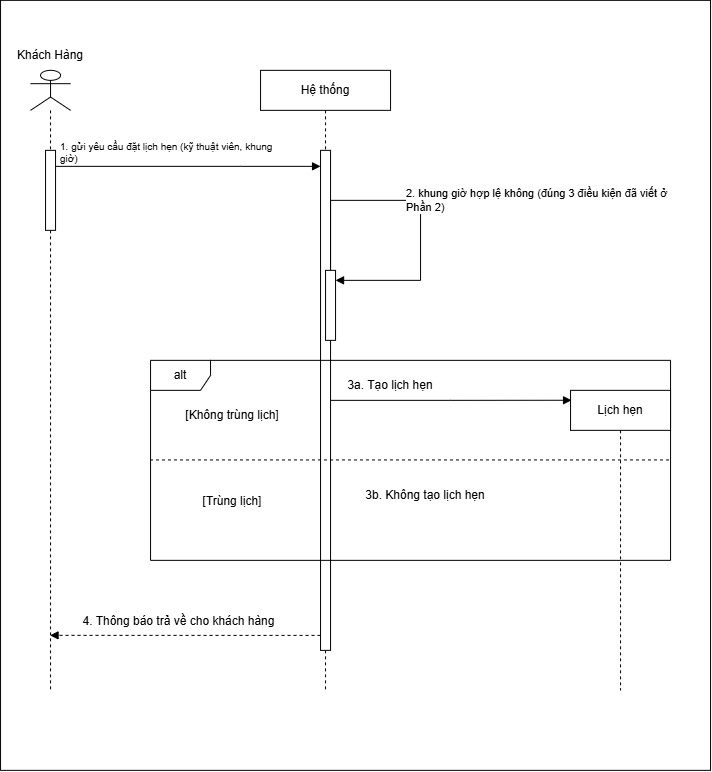

The diagram above was exported from draw.io. Its source (the exported page's mxGraphModel, read from the mxfile embedded in the PNG):
<mxGraphModel dx="1654" dy="918" grid="1" gridSize="10" guides="1" tooltips="1" connect="1" arrows="1" fold="1" page="1" pageScale="1" pageWidth="850" pageHeight="1100" math="0" shadow="0">
  <root>
    <mxCell id="0" />
    <mxCell id="1" parent="0" />
    <mxCell id="TEzvJsUMXfFLm6wdt5Ds-42" parent="1" style="html=1;whiteSpace=wrap;" value="" vertex="1">
      <mxGeometry height="770" width="710" x="120" y="50" as="geometry" />
    </mxCell>
    <mxCell id="TEzvJsUMXfFLm6wdt5Ds-19" parent="1" style="shape=umlLifeline;perimeter=lifelinePerimeter;whiteSpace=wrap;html=1;container=1;dropTarget=0;collapsible=0;recursiveResize=0;outlineConnect=0;portConstraint=eastwest;newEdgeStyle={&quot;curved&quot;:0,&quot;rounded&quot;:0};" value="Hệ thống" vertex="1">
      <mxGeometry height="620" width="130" x="380" y="120" as="geometry" />
    </mxCell>
    <mxCell id="TEzvJsUMXfFLm6wdt5Ds-25" parent="TEzvJsUMXfFLm6wdt5Ds-19" style="html=1;points=[[0,0,0,0,5],[0,1,0,0,-5],[1,0,0,0,5],[1,1,0,0,-5]];perimeter=orthogonalPerimeter;outlineConnect=0;targetShapes=umlLifeline;portConstraint=eastwest;newEdgeStyle={&quot;curved&quot;:0,&quot;rounded&quot;:0};" value="" vertex="1">
      <mxGeometry height="500" width="10" x="60" y="80" as="geometry" />
    </mxCell>
    <mxCell id="TEzvJsUMXfFLm6wdt5Ds-29" edge="1" parent="TEzvJsUMXfFLm6wdt5Ds-19" style="html=1;align=left;spacingLeft=2;endArrow=block;rounded=0;edgeStyle=orthogonalEdgeStyle;curved=0;rounded=0;" target="TEzvJsUMXfFLm6wdt5Ds-28" value="&lt;div&gt;2. khung giờ hợp lệ không (đúng 3 điều kiện đã viết ở&lt;/div&gt;&lt;div&gt;Phần 2)&lt;/div&gt;">
      <mxGeometry relative="1" as="geometry">
        <Array as="points">
          <mxPoint x="70.02" y="130" />
          <mxPoint x="160.02" y="130" />
          <mxPoint x="160.02" y="210" />
        </Array>
        <mxPoint x="70" y="240" as="sourcePoint" />
        <mxPoint x="110" y="255.03999999999996" as="targetPoint" />
      </mxGeometry>
    </mxCell>
    <mxCell id="TEzvJsUMXfFLm6wdt5Ds-28" parent="TEzvJsUMXfFLm6wdt5Ds-19" style="html=1;points=[[0,0,0,0,5],[0,1,0,0,-5],[1,0,0,0,5],[1,1,0,0,-5]];perimeter=orthogonalPerimeter;outlineConnect=0;targetShapes=umlLifeline;portConstraint=eastwest;newEdgeStyle={&quot;curved&quot;:0,&quot;rounded&quot;:0};" value="" vertex="1">
      <mxGeometry height="70" width="10" x="65" y="200" as="geometry" />
    </mxCell>
    <mxCell id="TEzvJsUMXfFLm6wdt5Ds-22" parent="1" style="shape=umlLifeline;perimeter=lifelinePerimeter;whiteSpace=wrap;html=1;container=1;dropTarget=0;collapsible=0;recursiveResize=0;outlineConnect=0;portConstraint=eastwest;newEdgeStyle={&quot;curved&quot;:0,&quot;rounded&quot;:0};participant=umlActor;" value="" vertex="1">
      <mxGeometry height="620" width="40" x="150" y="120" as="geometry" />
    </mxCell>
    <mxCell id="TEzvJsUMXfFLm6wdt5Ds-24" parent="TEzvJsUMXfFLm6wdt5Ds-22" style="html=1;points=[[0,0,0,0,5],[0,1,0,0,-5],[1,0,0,0,5],[1,1,0,0,-5]];perimeter=orthogonalPerimeter;outlineConnect=0;targetShapes=umlLifeline;portConstraint=eastwest;newEdgeStyle={&quot;curved&quot;:0,&quot;rounded&quot;:0};" value="" vertex="1">
      <mxGeometry height="80" width="10" x="15" y="80" as="geometry" />
    </mxCell>
    <mxCell id="TEzvJsUMXfFLm6wdt5Ds-23" parent="1" style="text;html=1;whiteSpace=wrap;strokeColor=none;fillColor=none;align=center;verticalAlign=middle;rounded=0;" value="Khách Hàng" vertex="1">
      <mxGeometry height="30" width="80" x="130" y="90" as="geometry" />
    </mxCell>
    <mxCell id="TEzvJsUMXfFLm6wdt5Ds-26" edge="1" parent="1" style="endArrow=block;endFill=1;html=1;edgeStyle=orthogonalEdgeStyle;align=left;verticalAlign=top;rounded=0;" value="">
      <mxGeometry relative="1" x="-1" as="geometry">
        <Array as="points">
          <mxPoint x="360" y="216" />
          <mxPoint x="360" y="216" />
        </Array>
        <mxPoint x="175" y="216" as="sourcePoint" />
        <mxPoint x="440" y="216" as="targetPoint" />
      </mxGeometry>
    </mxCell>
    <mxCell id="TEzvJsUMXfFLm6wdt5Ds-27" connectable="0" parent="TEzvJsUMXfFLm6wdt5Ds-26" style="edgeLabel;resizable=0;html=1;align=left;verticalAlign=bottom;fontSize=10;" value="1.&amp;nbsp;&lt;span style=&quot;background-color: light-dark(#ffffff, var(--ge-dark-color, #121212));&quot;&gt;gửi yêu cầu đặt lịch hẹn (kỹ thuật viên, khung&lt;/span&gt;&lt;div&gt;giờ)&lt;/div&gt;" vertex="1">
      <mxGeometry relative="1" x="-1" as="geometry">
        <mxPoint x="3" as="offset" />
      </mxGeometry>
    </mxCell>
    <mxCell id="TEzvJsUMXfFLm6wdt5Ds-31" parent="1" style="shape=umlFrame;whiteSpace=wrap;html=1;pointerEvents=0;" value="alt" vertex="1">
      <mxGeometry height="200" width="520" x="270" y="410" as="geometry" />
    </mxCell>
    <mxCell id="TEzvJsUMXfFLm6wdt5Ds-33" edge="1" parent="1" style="endArrow=none;dashed=1;endFill=0;endSize=12;html=1;rounded=0;exitX=-0.003;exitY=0.498;exitDx=0;exitDy=0;exitPerimeter=0;entryX=0.999;entryY=0.498;entryDx=0;entryDy=0;entryPerimeter=0;" value="">
      <mxGeometry relative="1" width="160" as="geometry">
        <mxPoint x="269.44000000000005" y="509.5999999999999" as="sourcePoint" />
        <mxPoint x="790.48" y="509.5999999999999" as="targetPoint" />
      </mxGeometry>
    </mxCell>
    <mxCell id="TEzvJsUMXfFLm6wdt5Ds-34" parent="1" style="text;html=1;whiteSpace=wrap;strokeColor=none;fillColor=none;align=center;verticalAlign=middle;rounded=0;" value="[Không trùng lịch]" vertex="1">
      <mxGeometry height="30" width="110" x="297" y="450" as="geometry" />
    </mxCell>
    <mxCell id="TEzvJsUMXfFLm6wdt5Ds-35" parent="1" style="text;html=1;whiteSpace=wrap;strokeColor=none;fillColor=none;align=center;verticalAlign=middle;rounded=0;" value="[&lt;span style=&quot;background-color: transparent; color: light-dark(rgb(0, 0, 0), rgb(255, 255, 255));&quot;&gt;Trùng lịch]&lt;/span&gt;" vertex="1">
      <mxGeometry height="30" width="110" x="297" y="536" as="geometry" />
    </mxCell>
    <mxCell id="TEzvJsUMXfFLm6wdt5Ds-36" parent="1" style="shape=umlLifeline;perimeter=lifelinePerimeter;whiteSpace=wrap;html=1;container=1;dropTarget=0;collapsible=0;recursiveResize=0;outlineConnect=0;portConstraint=eastwest;newEdgeStyle={&quot;curved&quot;:0,&quot;rounded&quot;:0};" value="Lịch hẹn" vertex="1">
      <mxGeometry height="300" width="100" x="690" y="440" as="geometry" />
    </mxCell>
    <mxCell id="TEzvJsUMXfFLm6wdt5Ds-37" edge="1" parent="1" source="TEzvJsUMXfFLm6wdt5Ds-25" style="edgeStyle=orthogonalEdgeStyle;rounded=0;orthogonalLoop=1;jettySize=auto;html=1;curved=0;entryX=0.01;entryY=0.033;entryDx=0;entryDy=0;entryPerimeter=0;endArrow=block;endFill=1;" target="TEzvJsUMXfFLm6wdt5Ds-36">
      <mxGeometry relative="1" as="geometry" />
    </mxCell>
    <mxCell id="TEzvJsUMXfFLm6wdt5Ds-38" parent="1" style="text;html=1;whiteSpace=wrap;strokeColor=none;fillColor=none;align=center;verticalAlign=middle;rounded=0;" value="3a. Tạo lịch hẹn" vertex="1">
      <mxGeometry height="30" width="120" x="450" y="420" as="geometry" />
    </mxCell>
    <mxCell id="TEzvJsUMXfFLm6wdt5Ds-39" parent="1" style="text;html=1;whiteSpace=wrap;strokeColor=none;fillColor=none;align=center;verticalAlign=middle;rounded=0;" value="3b. Không tạo lịch hẹn" vertex="1">
      <mxGeometry height="30" width="150" x="470" y="530" as="geometry" />
    </mxCell>
    <mxCell id="TEzvJsUMXfFLm6wdt5Ds-40" edge="1" parent="1" source="TEzvJsUMXfFLm6wdt5Ds-25" style="edgeStyle=orthogonalEdgeStyle;rounded=0;orthogonalLoop=1;jettySize=auto;html=1;curved=0;dashed=1;endArrow=block;endFill=1;">
      <mxGeometry relative="1" as="geometry">
        <Array as="points">
          <mxPoint x="400" y="685" />
          <mxPoint x="400" y="685" />
        </Array>
        <mxPoint x="440" y="705" as="sourcePoint" />
        <mxPoint x="169.5" y="685" as="targetPoint" />
      </mxGeometry>
    </mxCell>
    <mxCell id="TEzvJsUMXfFLm6wdt5Ds-41" parent="1" style="text;html=1;whiteSpace=wrap;strokeColor=none;fillColor=none;align=center;verticalAlign=middle;rounded=0;" value="4. Thông báo trả về cho khách hàng" vertex="1">
      <mxGeometry height="30" width="217" x="190" y="656" as="geometry" />
    </mxCell>
  </root>
</mxGraphModel>